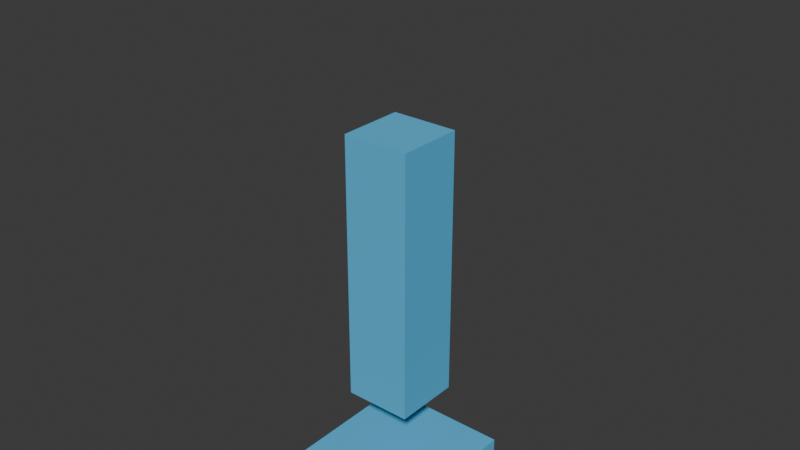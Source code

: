 # Source: faction_a_resource_extractor.blend  (saved by Blender 5.0.119; exported with 4.5.12 LTS)
import bpy
from mathutils import Matrix  # noqa: F401  (used for matrix-valued properties, if any)

bpy.ops.wm.read_factory_settings(use_empty=True)
scene = bpy.context.scene
scene.name = 'Scene'

# ---- collections
col_collection = bpy.data.collections.new('Collection'); scene.collection.children.link(col_collection)

# ---- materials (node trees are filled in below, after node groups)
mat_faction_a_resource_extractor_material = bpy.data.materials.new('faction_a_resource_extractor_material')

# ---- material node trees
mat_faction_a_resource_extractor_material.use_nodes = True; mat_faction_a_resource_extractor_material.node_tree.nodes.clear()
_N = mat_faction_a_resource_extractor_material.node_tree.nodes; _L = mat_faction_a_resource_extractor_material.node_tree.links
n0 = _N.new('ShaderNodeBsdfPrincipled'); n0.name = 'Principled BSDF'; n0.location = (-200, 100)
n0.inputs[0].default_value = (0.12, 0.62, 1.0, 1.0)
n0.inputs[1].default_value = 0.3
n0.inputs[2].default_value = 0.68
n1 = _N.new('ShaderNodeOutputMaterial'); n1.name = 'Material Output'; n1.location = (200, 100)
_L.new(n0.outputs[0], n1.inputs[0])
n1.is_active_output = True

# ---- world
world_world = bpy.data.worlds.new('World'); scene.world = world_world
world_world.use_nodes = True; world_world.node_tree.nodes.clear()
_N = world_world.node_tree.nodes; _L = world_world.node_tree.links
n0 = _N.new('ShaderNodeOutputWorld'); n0.name = 'World Output'; n0.location = (200, 100)
n1 = _N.new('ShaderNodeBackground'); n1.name = 'Background'; n1.location = (-200, 100)
n1.inputs[0].default_value = (0.05088, 0.05088, 0.05088, 1.0)
_L.new(n1.outputs[0], n0.inputs[0])
n0.is_active_output = True
world_world.color = (0.05088, 0.05088, 0.05088)
world_world.sun_shadow_jitter_overblur = 0.0

# ---- meshes
me_cube_044 = bpy.data.meshes.new('Cube.044')
me_cube_044.from_pydata([(-0.5, -0.5, -0.5), (-0.5, -0.5, 0.5), (-0.5, 0.5, -0.5), (-0.5, 0.5, 0.5), (0.5, -0.5, -0.5), (0.5, -0.5, 0.5), (0.5, 0.5, -0.5), (0.5, 0.5, 0.5)], [], [(0, 1, 3, 2), (2, 3, 7, 6), (6, 7, 5, 4), (4, 5, 1, 0), (2, 6, 4, 0), (7, 3, 1, 5)])
_uv = me_cube_044.uv_layers.new(name='UVMap')
_uv.uv.foreach_set('vector', [0.375, 0.0, 0.625, 0.0, 0.625, 0.25, 0.375, 0.25, 0.375, 0.25, 0.625, 0.25, 0.625, 0.5, 0.375, 0.5, 0.375, 0.5, 0.625, 0.5, 0.625, 0.75, 0.375, 0.75, 0.375, 0.75, 0.625, 0.75, 0.625, 1.0, 0.375, 1.0, 0.125, 0.5, 0.375, 0.5, 0.375, 0.75, 0.125, 0.75, 0.625, 0.5, 0.875, 0.5, 0.875, 0.75, 0.625, 0.75])
me_cube_044.materials.append(mat_faction_a_resource_extractor_material)
me_cube_044.update()
me_cube_045 = bpy.data.meshes.new('Cube.045')
me_cube_045.from_pydata([(-0.5, -0.5, -0.5), (-0.5, -0.5, 0.5), (-0.5, 0.5, -0.5), (-0.5, 0.5, 0.5), (0.5, -0.5, -0.5), (0.5, -0.5, 0.5), (0.5, 0.5, -0.5), (0.5, 0.5, 0.5)], [], [(0, 1, 3, 2), (2, 3, 7, 6), (6, 7, 5, 4), (4, 5, 1, 0), (2, 6, 4, 0), (7, 3, 1, 5)])
_uv = me_cube_045.uv_layers.new(name='UVMap')
_uv.uv.foreach_set('vector', [0.375, 0.0, 0.625, 0.0, 0.625, 0.25, 0.375, 0.25, 0.375, 0.25, 0.625, 0.25, 0.625, 0.5, 0.375, 0.5, 0.375, 0.5, 0.625, 0.5, 0.625, 0.75, 0.375, 0.75, 0.375, 0.75, 0.625, 0.75, 0.625, 1.0, 0.375, 1.0, 0.125, 0.5, 0.375, 0.5, 0.375, 0.75, 0.125, 0.75, 0.625, 0.5, 0.875, 0.5, 0.875, 0.75, 0.625, 0.75])
me_cube_045.materials.append(mat_faction_a_resource_extractor_material)
me_cube_045.update()
me_cylinder_004 = bpy.data.meshes.new('Cylinder.004')
me_cylinder_004.from_pydata([(3.725e-09, 0.5, -0.5), (3.725e-09, 0.5, 0.5), (0.3536, 0.3536, -0.5), (0.3536, 0.3536, 0.5), (0.5, 0.0, -0.5), (0.5, 0.0, 0.5), (0.3536, -0.3536, -0.5), (0.3536, -0.3536, 0.5), (3.725e-09, -0.5, -0.5), (3.725e-09, -0.5, 0.5), (-0.3536, -0.3536, -0.5), (-0.3536, -0.3536, 0.5), (-0.5, 0.0, -0.5), (-0.5, 0.0, 0.5), (-0.3536, 0.3536, -0.5), (-0.3536, 0.3536, 0.5)], [], [(0, 1, 3, 2), (2, 3, 5, 4), (4, 5, 7, 6), (6, 7, 9, 8), (8, 9, 11, 10), (10, 11, 13, 12), (3, 1, 15, 13, 11, 9, 7, 5), (12, 13, 15, 14), (14, 15, 1, 0), (0, 2, 4, 6, 8, 10, 12, 14)])
_uv = me_cylinder_004.uv_layers.new(name='UVMap')
_uv.uv.foreach_set('vector', [1.0, 0.5, 1.0, 1.0, 0.875, 1.0, 0.875, 0.5, 0.875, 0.5, 0.875, 1.0, 0.75, 1.0, 0.75, 0.5, 0.75, 0.5, 0.75, 1.0, 0.625, 1.0, 0.625, 0.5, 0.625, 0.5, 0.625, 1.0, 0.5, 1.0, 0.5, 0.5, 0.5, 0.5, 0.5, 1.0, 0.375, 1.0, 0.375, 0.5, 0.375, 0.5, 0.375, 1.0, 0.25, 1.0, 0.25, 0.5, 0.4197, 0.4197, 0.25, 0.49, 0.08029, 0.4197, 0.01, 0.25, 0.08029, 0.08029, 0.25, 0.01, 0.4197, 0.08029, 0.49, 0.25, 0.25, 0.5, 0.25, 1.0, 0.125, 1.0, 0.125, 0.5, 0.125, 0.5, 0.125, 1.0, 0.0, 1.0, 0.0, 0.5, 0.75, 0.49, 0.9197, 0.4197, 0.99, 0.25, 0.9197, 0.08029, 0.75, 0.01, 0.5803, 0.08029, 0.51, 0.25, 0.5803, 0.4197])
me_cylinder_004.materials.append(mat_faction_a_resource_extractor_material)
me_cylinder_004.update()

# ---- objects
ob_faction_a_resource_extractor = bpy.data.objects.new('faction_a_resource_extractor', me_cube_044)
ob_faction_a_resource_extractor_tower = bpy.data.objects.new('faction_a_resource_extractor_tower', me_cube_045)
ob_faction_a_resource_extractor_drill = bpy.data.objects.new('faction_a_resource_extractor_drill', me_cylinder_004)

# ---- transforms, parenting, visibility, modifiers, constraints
ob_faction_a_resource_extractor.location = (0.0, 0.0, 1.0)
ob_faction_a_resource_extractor.scale = (3.0, 3.0, 1.0)
ob_faction_a_resource_extractor_tower.location = (0.0, 0.0, 6.0)
ob_faction_a_resource_extractor_tower.scale = (1.5, 1.5, 6.0)
ob_faction_a_resource_extractor_drill.location = (-7.451e-09, 0.0, 13.0)
ob_faction_a_resource_extractor_drill.scale = (2.0, 2.0, 1.0)

# ---- collection membership
col_collection.objects.link(ob_faction_a_resource_extractor)
col_collection.objects.link(ob_faction_a_resource_extractor_tower)
col_collection.objects.link(ob_faction_a_resource_extractor_drill)

# ---- scene / render settings (as saved in the file)
scene.frame_start = 1; scene.frame_end = 250; scene.frame_set(1)
scene.render.engine = 'BLENDER_EEVEE_NEXT'
scene.render.bake_bias = 0.0
scene.render.bake_samples = 0
scene.cycles.sampling_pattern = 'TABULATED_SOBOL'
scene.eevee.use_volume_custom_range = False
bpy.context.view_layer.update()

# ---- added for rendering (the .blend has no active camera and no usable light): camera, sun
cam_auto = bpy.data.cameras.new('AutoCamera')
cam_auto.lens = 50.0
cam_auto.sensor_width = 36.0
cam_auto.clip_end = 1000.0
ob_auto_camera = bpy.data.objects.new('AutoCamera', cam_auto)
scene.collection.objects.link(ob_auto_camera)
ob_auto_camera.location = (12.6523, -15.1827, 17.1218)
ob_auto_camera.rotation_euler = (1.09748, -7.21219e-08, 0.694738)
scene.camera = ob_auto_camera
light_auto_sun = bpy.data.lights.new('AutoSun', 'SUN')
light_auto_sun.energy = 3.0
light_auto_sun.angle = 0.0523599
ob_auto_sun = bpy.data.objects.new('AutoSun', light_auto_sun)
scene.collection.objects.link(ob_auto_sun)
ob_auto_sun.rotation_euler = (0.872665, 0.174533, 0.523599)
bpy.context.view_layer.update()
